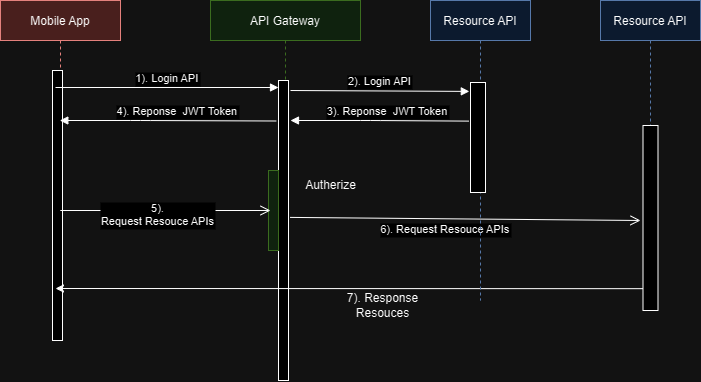

The diagram above was exported from draw.io. Its source (the exported page's mxGraphModel, read from the mxfile embedded in the PNG):
<mxGraphModel dx="1631" dy="933" grid="1" gridSize="10" guides="1" tooltips="1" connect="1" arrows="1" fold="1" page="1" pageScale="1" pageWidth="850" pageHeight="1100" math="0" shadow="0">
  <root>
    <mxCell id="0" />
    <mxCell id="1" parent="0" />
    <mxCell id="3nuBFxr9cyL0pnOWT2aG-1" value="Mobile App" style="shape=umlLifeline;perimeter=lifelinePerimeter;container=1;collapsible=0;recursiveResize=0;rounded=0;shadow=0;strokeWidth=1;fillColor=#f8cecc;strokeColor=#b85450;" parent="1" vertex="1">
      <mxGeometry x="81" y="202" width="120" height="340" as="geometry" />
    </mxCell>
    <mxCell id="3nuBFxr9cyL0pnOWT2aG-2" value="" style="points=[];perimeter=orthogonalPerimeter;rounded=0;shadow=0;strokeWidth=1;" parent="3nuBFxr9cyL0pnOWT2aG-1" vertex="1">
      <mxGeometry x="52" y="70" width="10" height="270" as="geometry" />
    </mxCell>
    <mxCell id="3nuBFxr9cyL0pnOWT2aG-5" value="API Gateway" style="shape=umlLifeline;perimeter=lifelinePerimeter;container=1;collapsible=0;recursiveResize=0;rounded=0;shadow=0;strokeWidth=1;fillColor=#d5e8d4;strokeColor=#82b366;" parent="1" vertex="1">
      <mxGeometry x="291" y="202" width="150" height="380" as="geometry" />
    </mxCell>
    <mxCell id="3nuBFxr9cyL0pnOWT2aG-6" value="" style="points=[];perimeter=orthogonalPerimeter;rounded=0;shadow=0;strokeWidth=1;" parent="3nuBFxr9cyL0pnOWT2aG-5" vertex="1">
      <mxGeometry x="68" y="80" width="10" height="300" as="geometry" />
    </mxCell>
    <mxCell id="20C7PxWJVO6Il900Gc7A-13" style="rounded=0;orthogonalLoop=1;jettySize=auto;html=1;exitX=0.1;exitY=0.882;exitDx=0;exitDy=0;exitPerimeter=0;" parent="3nuBFxr9cyL0pnOWT2aG-5" edge="1" source="2oIm_ZTy75yJ8ry_uFGw-4">
      <mxGeometry relative="1" as="geometry">
        <mxPoint x="45.000000000000114" y="288.09999999999997" as="sourcePoint" />
        <mxPoint x="-155" y="288" as="targetPoint" />
      </mxGeometry>
    </mxCell>
    <mxCell id="20C7PxWJVO6Il900Gc7A-3" value="" style="points=[];perimeter=orthogonalPerimeter;rounded=0;shadow=0;strokeWidth=1;fillColor=#d5e8d4;strokeColor=#82b366;" parent="3nuBFxr9cyL0pnOWT2aG-5" vertex="1">
      <mxGeometry x="58" y="170" width="10" height="80" as="geometry" />
    </mxCell>
    <mxCell id="geyrKMKngKe_ZfdJ3IFG-5" value="Autherize" style="text;html=1;strokeColor=none;fillColor=none;align=center;verticalAlign=middle;whiteSpace=wrap;rounded=0;" vertex="1" parent="3nuBFxr9cyL0pnOWT2aG-5">
      <mxGeometry x="78" y="170" width="85" height="30" as="geometry" />
    </mxCell>
    <mxCell id="3nuBFxr9cyL0pnOWT2aG-8" value="1). Login API" style="verticalAlign=bottom;endArrow=block;entryX=0;entryY=0;shadow=0;strokeWidth=1;" parent="1" edge="1">
      <mxGeometry x="0.002" relative="1" as="geometry">
        <mxPoint x="136" y="289.0000000000007" as="sourcePoint" />
        <mxPoint x="359" y="289.0000000000007" as="targetPoint" />
        <mxPoint as="offset" />
      </mxGeometry>
    </mxCell>
    <mxCell id="3nuBFxr9cyL0pnOWT2aG-9" value="4). Reponse  JWT Token" style="verticalAlign=bottom;endArrow=block;shadow=0;strokeWidth=1;exitX=-0.228;exitY=0.135;exitDx=0;exitDy=0;exitPerimeter=0;" parent="1" source="3nuBFxr9cyL0pnOWT2aG-6" target="3nuBFxr9cyL0pnOWT2aG-1" edge="1">
      <mxGeometry x="-0.0909" relative="1" as="geometry">
        <mxPoint x="351" y="322" as="sourcePoint" />
        <mxPoint x="141" y="322" as="targetPoint" />
        <Array as="points">
          <mxPoint x="221" y="322" />
        </Array>
        <mxPoint as="offset" />
      </mxGeometry>
    </mxCell>
    <mxCell id="2oIm_ZTy75yJ8ry_uFGw-3" value="Resource API" style="shape=umlLifeline;perimeter=lifelinePerimeter;container=1;collapsible=0;recursiveResize=0;rounded=0;shadow=0;strokeWidth=1;fontStyle=0;fillColor=#dae8fc;strokeColor=#6c8ebf;" parent="1" vertex="1">
      <mxGeometry x="681" y="202" width="100" height="310" as="geometry" />
    </mxCell>
    <mxCell id="2oIm_ZTy75yJ8ry_uFGw-4" value="" style="points=[];perimeter=orthogonalPerimeter;rounded=0;shadow=0;strokeWidth=1;" parent="2oIm_ZTy75yJ8ry_uFGw-3" vertex="1">
      <mxGeometry x="42.5" y="125" width="15" height="185" as="geometry" />
    </mxCell>
    <mxCell id="20C7PxWJVO6Il900Gc7A-4" value="6). Request Resouce APIs" style="verticalAlign=bottom;endArrow=open;endSize=8;shadow=0;strokeWidth=1;exitX=1.182;exitY=0.475;exitDx=0;exitDy=0;exitPerimeter=0;" parent="2oIm_ZTy75yJ8ry_uFGw-3" edge="1">
      <mxGeometry x="-0.1105" y="-20" relative="1" as="geometry">
        <mxPoint x="40" y="220" as="targetPoint" />
        <mxPoint x="-310.43000000000006" y="216.89999999999986" as="sourcePoint" />
        <mxPoint as="offset" />
      </mxGeometry>
    </mxCell>
    <mxCell id="20C7PxWJVO6Il900Gc7A-8" value="5). &#10;Request Resouce APIs" style="verticalAlign=bottom;endArrow=open;endSize=8;shadow=0;strokeWidth=1;" parent="1" edge="1">
      <mxGeometry x="-0.0731" y="-20" relative="1" as="geometry">
        <mxPoint x="351" y="412" as="targetPoint" />
        <mxPoint x="140.81034482758616" y="411.9999999999999" as="sourcePoint" />
        <mxPoint as="offset" />
      </mxGeometry>
    </mxCell>
    <mxCell id="geyrKMKngKe_ZfdJ3IFG-1" value="Resource API" style="shape=umlLifeline;perimeter=lifelinePerimeter;container=1;collapsible=0;recursiveResize=0;rounded=0;shadow=0;strokeWidth=1;fontStyle=0;fillColor=#dae8fc;strokeColor=#6c8ebf;" vertex="1" parent="1">
      <mxGeometry x="511" y="202" width="100" height="300" as="geometry" />
    </mxCell>
    <mxCell id="geyrKMKngKe_ZfdJ3IFG-2" value="" style="points=[];perimeter=orthogonalPerimeter;rounded=0;shadow=0;strokeWidth=1;" vertex="1" parent="geyrKMKngKe_ZfdJ3IFG-1">
      <mxGeometry x="40" y="82" width="15" height="110" as="geometry" />
    </mxCell>
    <mxCell id="geyrKMKngKe_ZfdJ3IFG-3" value="2). Login API" style="verticalAlign=bottom;endArrow=block;entryX=-0.078;entryY=0.081;shadow=0;strokeWidth=1;entryDx=0;entryDy=0;entryPerimeter=0;" edge="1" parent="1" target="geyrKMKngKe_ZfdJ3IFG-2">
      <mxGeometry x="0.002" relative="1" as="geometry">
        <mxPoint x="371" y="292.0000000000007" as="sourcePoint" />
        <mxPoint x="594" y="292.0000000000007" as="targetPoint" />
        <mxPoint as="offset" />
      </mxGeometry>
    </mxCell>
    <mxCell id="geyrKMKngKe_ZfdJ3IFG-4" value="3). Reponse  JWT Token" style="verticalAlign=bottom;endArrow=block;shadow=0;strokeWidth=1;exitX=-0.124;exitY=0.351;exitDx=0;exitDy=0;exitPerimeter=0;" edge="1" parent="1" source="geyrKMKngKe_ZfdJ3IFG-2">
      <mxGeometry x="-0.0909" relative="1" as="geometry">
        <mxPoint x="587" y="322" as="sourcePoint" />
        <mxPoint x="371" y="322" as="targetPoint" />
        <Array as="points">
          <mxPoint x="451" y="322" />
        </Array>
        <mxPoint as="offset" />
      </mxGeometry>
    </mxCell>
    <mxCell id="geyrKMKngKe_ZfdJ3IFG-6" value="7). Response Resouces&lt;br&gt;" style="text;html=1;strokeColor=none;fillColor=none;align=center;verticalAlign=middle;whiteSpace=wrap;rounded=0;" vertex="1" parent="1">
      <mxGeometry x="421" y="492" width="85" height="30" as="geometry" />
    </mxCell>
  </root>
</mxGraphModel>